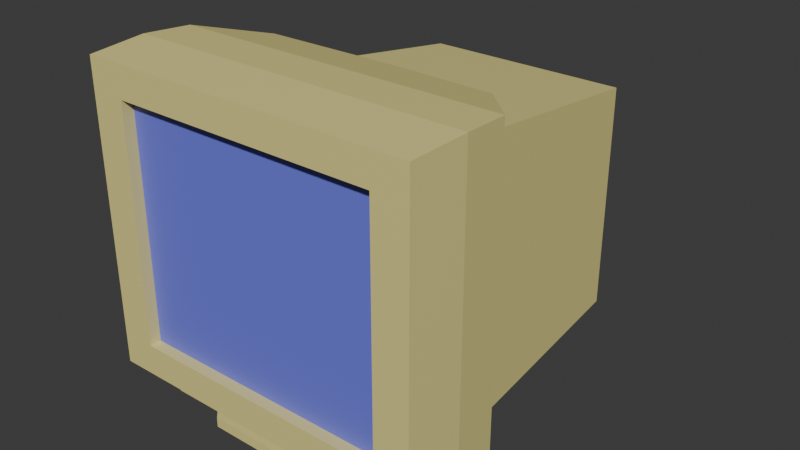 # Source: MonitorAntiguo.blend  (saved by Blender 4.3.34; exported with 4.5.12 LTS)
import bpy
from mathutils import Matrix  # noqa: F401  (used for matrix-valued properties, if any)

bpy.ops.wm.read_factory_settings(use_empty=True)
scene = bpy.context.scene
scene.name = 'Scene'

# ---- collections
col_collection = bpy.data.collections.new('Collection'); scene.collection.children.link(col_collection)

# ---- materials (node trees are filled in below, after node groups)
mat_plastico = bpy.data.materials.new('Plastico')
mat_plastico.alpha_threshold = 0.0
mat_plastico.roughness = 0.5
mat_plastico.line_color = (0.0, 0.0, 0.0, 1.0)
mat_pantalla = bpy.data.materials.new('Pantalla')

# ---- material node trees
mat_plastico.use_nodes = True; mat_plastico.node_tree.nodes.clear()
_N = mat_plastico.node_tree.nodes; _L = mat_plastico.node_tree.links
n0 = _N.new('ShaderNodeOutputMaterial'); n0.name = 'Material Output'; n0.location = (300, 300)
n1 = _N.new('ShaderNodeBsdfPrincipled'); n1.name = 'Principled BSDF'; n1.location = (10, 300)
n1.inputs[0].default_value = (0.8003, 0.706, 0.2688, 1.0)
n1.inputs[3].default_value = 1.45
_L.new(n1.outputs[0], n0.inputs[0])
n0.is_active_output = True
mat_pantalla.use_nodes = True; mat_pantalla.node_tree.nodes.clear()
_N = mat_pantalla.node_tree.nodes; _L = mat_pantalla.node_tree.links
n0 = _N.new('ShaderNodeBsdfPrincipled'); n0.name = 'Principled BSDF'; n0.location = (10, 300)
n0.inputs[0].default_value = (0.1641, 0.1825, 0.8003, 1.0)
n1 = _N.new('ShaderNodeOutputMaterial'); n1.name = 'Material Output'; n1.location = (300, 300)
_L.new(n0.outputs[0], n1.inputs[0])
n1.is_active_output = True

# ---- world
world_world = bpy.data.worlds.new('World'); scene.world = world_world
world_world.use_nodes = True; world_world.node_tree.nodes.clear()
_N = world_world.node_tree.nodes; _L = world_world.node_tree.links
n0 = _N.new('ShaderNodeOutputWorld'); n0.name = 'World Output'; n0.location = (300, 300)
n1 = _N.new('ShaderNodeBackground'); n1.name = 'Background'; n1.location = (10, 300)
n1.inputs[0].default_value = (0.05088, 0.05088, 0.05088, 1.0)
_L.new(n1.outputs[0], n0.inputs[0])
n0.is_active_output = True
world_world.color = (0.05088, 0.05088, 0.05088)
world_world.sun_shadow_jitter_overblur = 0.0

# ---- meshes
me_cube_001 = bpy.data.meshes.new('Cube.001')
me_cube_001.from_pydata([(-0.996, 0.1503, -0.7048), (0.004028, 0.7503, -0.6048), (1.053, 2.672, 2.131), (0.004028, 1.15, -0.7048), (-0.7031, 0.8574, -0.7048), (-1.683, -1.177, -0.1332), (0.004028, 1.15, -0.6048), (-1.683, -1.177, 2.859), (0.1211, 0.7388, -0.6048), (-0.996, 0.1503, -0.6048), (1.053, 2.672, -0.2062), (-0.7031, 0.8574, -0.6048), (-1.683, -0.1138, -0.1332), (1.004, 0.1503, -0.7048), (0.2336, 0.7047, -0.6048), (-1.683, -0.1138, 2.859), (0.7111, 0.8574, -0.7048), (1.004, 0.1503, -0.6048), (0.3374, 0.6492, -0.6048), (1.263, -0.5497, -0.4175), (-1.045, 2.672, 2.131), (0.7111, 0.8574, -0.6048), (1.691, -1.177, -0.1332), (-0.896, -0.8497, -0.7048), (0.4283, 0.5746, -0.6048), (-0.996, -0.7497, -0.7048), (1.691, -1.177, 2.859), (-0.996, -0.7497, -0.6048), (-0.896, -0.8497, -0.6048), (0.5029, 0.4837, -0.6048), (-1.045, 2.672, -0.2062), (1.004, -0.7497, -0.7048), (0.904, -0.8497, -0.7048), (1.691, -0.1138, -0.1332), (0.5584, 0.3799, -0.6048), (0.904, -0.8497, -0.6048), (1.691, -0.1138, 2.859), (1.004, -0.7497, -0.6048), (-1.255, -0.5497, -0.4175), (0.5925, 0.2674, -0.6048), (-1.255, -0.9592, -0.3939), (-1.717, -0.5979, -0.163), (-1.717, -0.5979, 2.889), (0.604, 0.1503, -0.6048), (1.725, -0.5979, -0.163), (0.5925, 0.03328, -0.6048), (1.725, -0.5979, 2.889), (1.263, -0.9592, -0.3939), (0.5584, -0.07927, -0.6048), (0.00365, 0.6564, 2.655), (-1.189, 0.4309, 2.746), (1.197, 0.4309, 2.746), (0.5029, -0.183, -0.6048), (-1.332, -1.177, 0.178), (0.4283, -0.2739, -0.6048), (-1.332, -1.177, 2.548), (1.34, -1.177, 2.548), (1.34, -1.177, 0.178), (0.3374, -0.3485, -0.6048), (-1.332, -1.063, 0.178), (-1.332, -1.063, 2.548), (0.2336, -0.404, -0.6048), (1.34, -1.063, 2.548), (1.34, -1.063, 0.178), (0.1211, -0.4381, -0.6048), (1.199, 0.4285, -0.1332), (0.004028, -0.4497, -0.6048), (-1.227, -0.1138, -0.1332), (1.235, -0.1138, -0.1332), (-1.191, 0.4285, -0.1332), (-0.113, -0.4381, -0.6048), (-1.255, -0.5979, -0.163), (-0.2256, -0.404, -0.6048), (1.263, -0.9592, -0.1444), (1.263, -0.5979, -0.163), (-0.3293, -0.3485, -0.6048), (-1.255, -0.9592, -0.1444), (-1.255, -0.5497, -0.16), (-0.4202, -0.2739, -0.6048), (1.263, -0.5497, -0.16), (0.00365, 0.6564, 2.4), (-0.4949, -0.183, -0.6048), (-1.191, 0.4285, 2.43), (1.197, 0.4309, 2.43), (-0.5503, -0.07927, -0.6048), (-0.5844, 0.03328, -0.6048), (-0.596, 0.1503, -0.6048), (-0.5844, 0.2674, -0.6048), (-0.5503, 0.3799, -0.6048), (-0.4949, 0.4837, -0.6048), (-0.4202, 0.5746, -0.6048), (-0.3293, 0.6492, -0.6048), (-0.2256, 0.7047, -0.6048), (-0.113, 0.7388, -0.6048), (-0.596, 0.1503, -0.3716), (-0.5844, 0.03328, -0.3793), (-0.5844, 0.2674, -0.3639), (-0.5503, -0.07927, -0.3866), (-0.5047, -0.1646, -0.3922), (-0.4949, 0.4837, -0.3497), (-0.4949, -0.183, -0.3934), (-0.5503, 0.3799, -0.3565), (-0.4202, -0.2739, -0.3994), (-0.3293, 0.6492, -0.3389), (-0.113, -0.4381, -0.4102), (-0.2256, -0.404, -0.4079), (-0.113, 0.7388, -0.333), (-0.3293, -0.3485, -0.4043), (-0.2256, 0.7047, -0.3352), (-0.4202, 0.5746, -0.3438), (0.1211, -0.4381, -0.4102), (0.1211, 0.7388, -0.333), (0.3374, -0.3485, -0.4043), (0.3374, 0.6492, -0.3389), (0.2336, -0.404, -0.4079), (0.2336, 0.7047, -0.3352), (0.5029, -0.183, -0.3934), (0.5029, 0.4837, -0.3497), (0.604, 0.1503, -0.3716), (0.5925, 0.2674, -0.3639), (0.5925, 0.03328, -0.3793), (0.5584, 0.3799, -0.3565), (0.5584, -0.07927, -0.3866), (0.004028, -0.4497, -0.4109), (0.4283, -0.2739, -0.3994), (0.4283, 0.5746, -0.3438), (0.004028, 0.7503, -0.3322)], [], [(41, 42, 15, 12), (65, 33, 68), (12, 69, 67), (44, 46, 26, 22), (26, 7, 55, 56), (73, 74, 44, 22, 5, 41, 71, 76), (46, 42, 7, 26), (36, 15, 42, 46), (79, 68, 33, 44, 74), (77, 71, 41, 12, 67), (33, 36, 46, 44), (5, 7, 42, 41), (51, 49, 50, 15, 36), (50, 49, 80, 82), (82, 69, 12, 15, 50), (83, 51, 36, 33, 65), (80, 49, 51, 83), (56, 55, 60, 62), (22, 26, 56, 57), (7, 5, 53, 55), (5, 22, 57, 53), (63, 62, 60, 59), (57, 56, 62, 63), (53, 57, 63, 59), (55, 53, 59, 60), (80, 83, 2, 20, 82), (71, 77, 38, 40, 76), (69, 82, 20, 30, 38, 77, 67), (97, 98, 38, 30, 10, 19, 116, 122, 120, 118, 119, 121, 117, 125, 113, 115, 111, 126, 106, 108, 103, 109, 99, 101, 96, 94, 95), (124, 116, 19, 38, 98, 100, 102, 107, 105, 104, 123, 110, 114, 112), (79, 19, 10, 2, 83, 65, 68), (30, 20, 2, 10), (76, 40, 47, 73), (38, 19, 47, 40), (74, 73, 47, 19, 79), (8, 1, 126, 111), (14, 8, 111, 115), (18, 14, 115, 113), (24, 18, 113, 125), (117, 29, 24, 125), (121, 34, 29, 117), (119, 39, 34, 121), (118, 43, 39, 119), (120, 45, 43, 118), (122, 48, 45, 120), (116, 52, 48, 122), (124, 54, 52, 116), (112, 58, 54, 124), (114, 61, 58, 112), (110, 64, 61, 114), (123, 66, 64, 110), (104, 70, 66, 123), (105, 72, 70, 104), (107, 75, 72, 105), (102, 78, 75, 107), (81, 78, 102, 100), (81, 100, 98, 97, 84), (85, 84, 97, 95), (86, 85, 95, 94), (87, 86, 94, 96), (88, 87, 96, 101), (89, 88, 101, 99), (90, 89, 99, 109), (91, 90, 109, 103), (92, 91, 103, 108), (93, 92, 108, 106), (1, 93, 106, 126), (93, 1, 8, 14, 18, 24, 29, 34, 39, 43, 45, 48, 52, 54, 58, 61, 64, 66, 70, 72, 75, 78, 81, 84, 85, 86, 87, 88, 89, 90, 91, 92), (13, 17, 37, 31), (0, 4, 3, 16, 13, 31, 32, 23, 25), (32, 35, 28, 23), (6, 3, 4, 11), (11, 4, 0, 9), (17, 13, 16, 21), (21, 16, 3, 6), (35, 37, 17, 21, 6, 11, 9, 27, 28), (23, 28, 27, 25), (35, 32, 31, 37), (25, 27, 9, 0)])
me_cube_001.polygons.foreach_set('use_smooth', [0, 0, 0, 0, 0, 0, 0, 0, 0, 0, 0, 0, 0, 0, 0, 0, 0, 0, 0, 0, 0, 0, 0, 0, 0, 0, 0, 0, 0, 0, 0, 0, 0, 0, 0, 1, 1, 1, 1, 1, 1, 1, 1, 1, 1, 1, 1, 1, 1, 1, 1, 1, 1, 1, 1, 1, 1, 1, 1, 1, 1, 1, 1, 1, 1, 1, 1, 1, 0, 0, 0, 0, 0, 0, 0, 0, 0, 0, 0])
me_cube_001.polygons.foreach_set('material_index', [0, 0, 0, 0, 0, 0, 0, 0, 0, 0, 0, 0, 0, 0, 0, 0, 0, 0, 0, 0, 0, 1, 0, 0, 0, 0, 0, 0, 0, 0, 0, 0, 0, 0, 0, 0, 0, 0, 0, 0, 0, 0, 0, 0, 0, 0, 0, 0, 0, 0, 0, 0, 0, 0, 0, 0, 0, 0, 0, 0, 0, 0, 0, 0, 0, 0, 0, 0, 0, 0, 0, 0, 0, 0, 0, 0, 0, 0, 0])
_k = set([(1, 8), (1, 93), (8, 14), (14, 18), (18, 24), (24, 29), (29, 34), (34, 39), (39, 43), (43, 45), (45, 48), (48, 52), (52, 54), (54, 58), (58, 61), (61, 64), (64, 66), (66, 70), (70, 72), (72, 75), (75, 78), (78, 81), (81, 84), (84, 85), (85, 86), (86, 87), (87, 88), (88, 89), (89, 90), (90, 91), (91, 92), (92, 93)])
me_cube_001.attributes.new('sharp_edge', 'BOOLEAN', 'EDGE').data.foreach_set('value', [ (min(e.vertices), max(e.vertices)) in _k for e in me_cube_001.edges])
_uv = me_cube_001.uv_layers.new(name='UVMap')
_uv.uv.foreach_set('vector', [0.02449, 0.05552, 0.3181, 0.05552, 0.3153, 0.1022, 0.02735, 0.1022, 0.7833, 0.4229, 0.8355, 0.3755, 0.8355, 0.4195, 0.8355, 0.7002, 0.7833, 0.6529, 0.8355, 0.6563, 0.3426, 0.3168, 0.6363, 0.3168, 0.6334, 0.3723, 0.3455, 0.3723, 0.3181, 0.697, 0.3181, 0.3723, 0.3481, 0.4061, 0.3481, 0.6632, 0.9168, 0.4167, 0.8821, 0.4167, 0.8821, 0.3723, 0.9377, 0.3755, 0.9377, 0.7002, 0.8821, 0.7034, 0.8821, 0.659, 0.9168, 0.659, 0.6614, 0.3723, 0.6614, 0.7034, 0.606, 0.7002, 0.606, 0.3755, 0.7081, 0.3755, 0.7081, 0.7002, 0.6614, 0.7034, 0.6614, 0.3723, 0.8774, 0.4167, 0.8355, 0.4195, 0.8355, 0.3755, 0.8821, 0.3723, 0.8821, 0.4167, 0.8774, 0.659, 0.8821, 0.659, 0.8821, 0.7034, 0.8355, 0.7002, 0.8355, 0.6563, 0.3455, 0.2701, 0.6334, 0.2701, 0.6363, 0.3168, 0.3426, 0.3168, 0.02735, 3.235e-08, 0.3153, 1.061e-08, 0.3181, 0.05552, 0.02449, 0.05552, 0.7611, 0.4231, 0.7833, 0.5379, 0.7611, 0.6527, 0.7081, 0.7002, 0.7081, 0.3755, 0.2755, 0.3725, 0.2668, 0.4873, 0.2423, 0.4873, 0.2452, 0.3723, 0.274, 0.1561, 0.02735, 0.1561, 0.02735, 0.1022, 0.3153, 0.1022, 0.3043, 0.1563, 0.5921, 0.216, 0.6225, 0.216, 0.6334, 0.2701, 0.3455, 0.2701, 0.3455, 0.2163, 0.2423, 0.4873, 0.2668, 0.4873, 0.2755, 0.6021, 0.2452, 0.6021, 0.2995, 0.6295, 0.2995, 0.3723, 0.3104, 0.3723, 0.3104, 0.6295, 0.606, 0.697, 0.3181, 0.697, 0.3481, 0.6632, 0.5761, 0.6632, 0.3181, 0.3723, 0.606, 0.3723, 0.5761, 0.4061, 0.3481, 0.4061, 0.606, 0.3723, 0.606, 0.697, 0.5761, 0.6632, 0.5761, 0.4061, 0.8643, 0.2571, 0.6363, 0.2571, 0.6363, 2.156e-09, 0.8643, 1.937e-08, 0.2641, 0.8302, 0.2641, 0.6021, 0.275, 0.6021, 0.275, 0.8302, 0.2532, 0.6021, 0.2532, 0.8593, 0.2423, 0.8593, 0.2423, 0.6021, 0.2641, 0.6021, 0.2641, 0.8302, 0.2532, 0.8302, 0.2532, 0.6021, 0.5134, 0.812, 0.5354, 0.9268, 0.3183, 0.9132, 0.3181, 0.7113, 0.5354, 0.697, 0.02449, 0.05714, 0.02477, 0.06178, 7.532e-09, 0.06178, 0.002269, 0.02241, 0.02628, 0.02241, 0.02735, 0.1561, 0.274, 0.1561, 0.2452, 0.3723, 0.02033, 0.3723, 7.532e-09, 0.06178, 0.02477, 0.06178, 0.02735, 0.1038, 0.0678, 0.6373, 0.07219, 0.6455, 0.0, 0.6826, 0.02019, 0.3723, 0.2221, 0.3723, 0.2423, 0.6826, 0.1691, 0.6473, 0.1745, 0.6373, 0.1778, 0.6264, 0.1789, 0.6152, 0.1778, 0.6039, 0.1745, 0.593, 0.1691, 0.5831, 0.162, 0.5743, 0.1532, 0.5671, 0.1432, 0.5618, 0.1324, 0.5585, 0.1211, 0.5574, 0.1099, 0.5585, 0.09904, 0.5618, 0.08906, 0.5671, 0.08031, 0.5743, 0.07313, 0.5831, 0.0678, 0.593, 0.06451, 0.6039, 0.0634, 0.6152, 0.06451, 0.6264, 0.162, 0.656, 0.1691, 0.6473, 0.2423, 0.6826, 0.0, 0.6826, 0.07219, 0.6455, 0.07313, 0.6473, 0.08031, 0.656, 0.08906, 0.6632, 0.09904, 0.6685, 0.1099, 0.6718, 0.1211, 0.6729, 0.1324, 0.6718, 0.1432, 0.6685, 0.1532, 0.6632, 0.3429, 0.3105, 0.3181, 0.3105, 0.3385, 2.033e-08, 0.5633, 3.35e-09, 0.5921, 0.216, 0.3455, 0.2163, 0.3455, 0.2685, 0.606, 0.9283, 0.606, 0.7034, 0.8079, 0.7034, 0.8079, 0.9283, 0.2755, 0.3723, 0.2995, 0.3723, 0.2995, 0.6146, 0.2755, 0.6146, 0.0, 0.6826, 0.2423, 0.6826, 0.2423, 0.7219, 0.0, 0.7219, 0.3426, 0.3152, 0.3444, 0.3499, 0.3204, 0.3499, 0.3181, 0.3105, 0.3429, 0.3105, 0.2842, 0.6815, 0.2842, 0.6703, 0.3104, 0.6703, 0.3104, 0.6815, 0.2842, 0.6924, 0.2842, 0.6815, 0.3104, 0.6815, 0.3101, 0.6924, 0.2842, 0.7024, 0.2842, 0.6924, 0.3101, 0.6924, 0.3098, 0.7024, 0.2842, 0.7111, 0.2842, 0.7024, 0.3098, 0.7024, 0.3093, 0.7111, 0.7757, 0.2661, 0.7512, 0.2661, 0.7512, 0.2571, 0.7763, 0.2571, 0.775, 0.2763, 0.7512, 0.2763, 0.7512, 0.2661, 0.7757, 0.2661, 0.7743, 0.2873, 0.7512, 0.2873, 0.7512, 0.2763, 0.775, 0.2763, 0.7736, 0.2986, 0.7512, 0.2986, 0.7512, 0.2873, 0.7743, 0.2873, 0.7729, 0.3098, 0.7512, 0.3098, 0.7512, 0.2986, 0.7736, 0.2986, 0.7722, 0.3205, 0.7512, 0.3205, 0.7512, 0.3098, 0.7729, 0.3098, 0.7715, 0.3303, 0.7512, 0.3303, 0.7512, 0.3205, 0.7722, 0.3205, 0.7709, 0.3387, 0.7512, 0.3387, 0.7512, 0.3303, 0.7715, 0.3303, 0.561, 0.7699, 0.5803, 0.7699, 0.5803, 0.7786, 0.5605, 0.7786, 0.5613, 0.7599, 0.5803, 0.7599, 0.5803, 0.7699, 0.561, 0.7699, 0.5615, 0.7491, 0.5803, 0.7491, 0.5803, 0.7599, 0.5613, 0.7599, 0.5616, 0.7378, 0.5803, 0.7378, 0.5803, 0.7491, 0.5615, 0.7491, 0.5615, 0.7265, 0.5803, 0.7265, 0.5803, 0.7378, 0.5616, 0.7378, 0.5613, 0.7157, 0.5803, 0.7157, 0.5803, 0.7265, 0.5615, 0.7265, 0.561, 0.7057, 0.5803, 0.7057, 0.5803, 0.7157, 0.5613, 0.7157, 0.5605, 0.697, 0.5803, 0.697, 0.5803, 0.7057, 0.561, 0.7057, 0.5354, 0.7055, 0.5354, 0.697, 0.5551, 0.697, 0.5557, 0.7055, 0.5354, 0.7055, 0.5557, 0.7055, 0.5558, 0.7072, 0.5564, 0.7153, 0.5354, 0.7153, 0.5354, 0.726, 0.5354, 0.7153, 0.5564, 0.7153, 0.5571, 0.726, 0.5354, 0.7372, 0.5354, 0.726, 0.5571, 0.726, 0.5578, 0.7372, 0.5354, 0.7485, 0.5354, 0.7372, 0.5578, 0.7372, 0.5586, 0.7485, 0.5354, 0.7594, 0.5354, 0.7485, 0.5586, 0.7485, 0.5593, 0.7594, 0.5354, 0.7696, 0.5354, 0.7594, 0.5593, 0.7594, 0.5599, 0.7696, 0.5354, 0.7786, 0.5354, 0.7696, 0.5599, 0.7696, 0.5605, 0.7786, 0.2842, 0.6382, 0.2842, 0.6295, 0.3093, 0.6295, 0.3098, 0.6382, 0.2842, 0.6482, 0.2842, 0.6382, 0.3098, 0.6382, 0.3101, 0.6482, 0.2842, 0.659, 0.2842, 0.6482, 0.3101, 0.6482, 0.3104, 0.659, 0.2842, 0.6703, 0.2842, 0.659, 0.3104, 0.659, 0.3104, 0.6703, 0.7489, 0.2978, 0.7512, 0.3089, 0.7512, 0.3203, 0.7489, 0.3314, 0.7446, 0.3418, 0.7383, 0.3512, 0.7303, 0.3592, 0.7209, 0.3655, 0.7105, 0.3698, 0.6994, 0.372, 0.6881, 0.372, 0.677, 0.3698, 0.6665, 0.3655, 0.6571, 0.3592, 0.6491, 0.3512, 0.6428, 0.3418, 0.6385, 0.3314, 0.6363, 0.3203, 0.6363, 0.3089, 0.6385, 0.2978, 0.6428, 0.2874, 0.6491, 0.278, 0.6571, 0.27, 0.6665, 0.2637, 0.677, 0.2594, 0.688, 0.2571, 0.6994, 0.2571, 0.7105, 0.2594, 0.7209, 0.2637, 0.7303, 0.27, 0.7383, 0.278, 0.7446, 0.2874, 0.5803, 0.766, 0.5899, 0.766, 0.5899, 0.8525, 0.5803, 0.8525, 0.09621, 0.7219, 0.1642, 0.7501, 0.1924, 0.8182, 0.1642, 0.8862, 0.09621, 0.9144, 0.009621, 0.9144, 1.78e-08, 0.9047, 2.433e-09, 0.7316, 0.009621, 0.7219, 0.8739, 0.1828, 0.8643, 0.1828, 0.8643, 0.009622, 0.8739, 0.009622, 0.2938, 0.7791, 0.2842, 0.7791, 0.2842, 0.7111, 0.2938, 0.7111, 0.5899, 0.697, 0.5995, 0.697, 0.5995, 0.766, 0.5899, 0.766, 0.5899, 0.766, 0.5803, 0.766, 0.5803, 0.697, 0.5899, 0.697, 0.2938, 0.8472, 0.2842, 0.8472, 0.2842, 0.7791, 0.2938, 0.7791, 1.0, 0.8863, 0.9904, 0.8959, 0.904, 0.8959, 0.8361, 0.8677, 0.8079, 0.7997, 0.8361, 0.7316, 0.904, 0.7034, 0.9904, 0.7034, 1.0, 0.7131, 0.8739, 0.009622, 0.8643, 0.009622, 0.8643, -3.569e-09, 0.8739, -2.842e-09, 0.8643, 0.1828, 0.8739, 0.1828, 0.8739, 0.1924, 0.8643, 0.1924, 0.5995, 0.8525, 0.5899, 0.8525, 0.5899, 0.766, 0.5995, 0.766])
me_cube_001.materials.append(mat_plastico)
me_cube_001.materials.append(mat_pantalla)
me_cube_001.update()

# ---- objects
ob_cube_001 = bpy.data.objects.new('Cube.001', me_cube_001)

# ---- transforms, parenting, visibility, modifiers, constraints
ob_cube_001.location = (0.0, 0.0, 0.0)
ob_cube_001.scale = (0.168, 0.168, 0.168)

# ---- collection membership
col_collection.objects.link(ob_cube_001)

# ---- scene / render settings (as saved in the file)
scene.frame_start = 1; scene.frame_end = 250; scene.frame_set(1)
scene.render.engine = 'BLENDER_EEVEE_NEXT'
bpy.context.view_layer.update()

# ---- added for rendering (the .blend has no active camera and no usable light): camera, sun
cam_auto = bpy.data.cameras.new('AutoCamera')
cam_auto.lens = 50.0
cam_auto.sensor_width = 36.0
cam_auto.clip_end = 1000.0
ob_auto_camera = bpy.data.objects.new('AutoCamera', cam_auto)
scene.collection.objects.link(ob_auto_camera)
ob_auto_camera.location = (0.978473, -1.04772, 0.965695)
ob_auto_camera.rotation_euler = (1.09748, -7.21219e-08, 0.694738)
scene.camera = ob_auto_camera
light_auto_sun = bpy.data.lights.new('AutoSun', 'SUN')
light_auto_sun.energy = 3.0
light_auto_sun.angle = 0.0523599
ob_auto_sun = bpy.data.objects.new('AutoSun', light_auto_sun)
scene.collection.objects.link(ob_auto_sun)
ob_auto_sun.rotation_euler = (0.872665, 0.174533, 0.523599)
bpy.context.view_layer.update()
